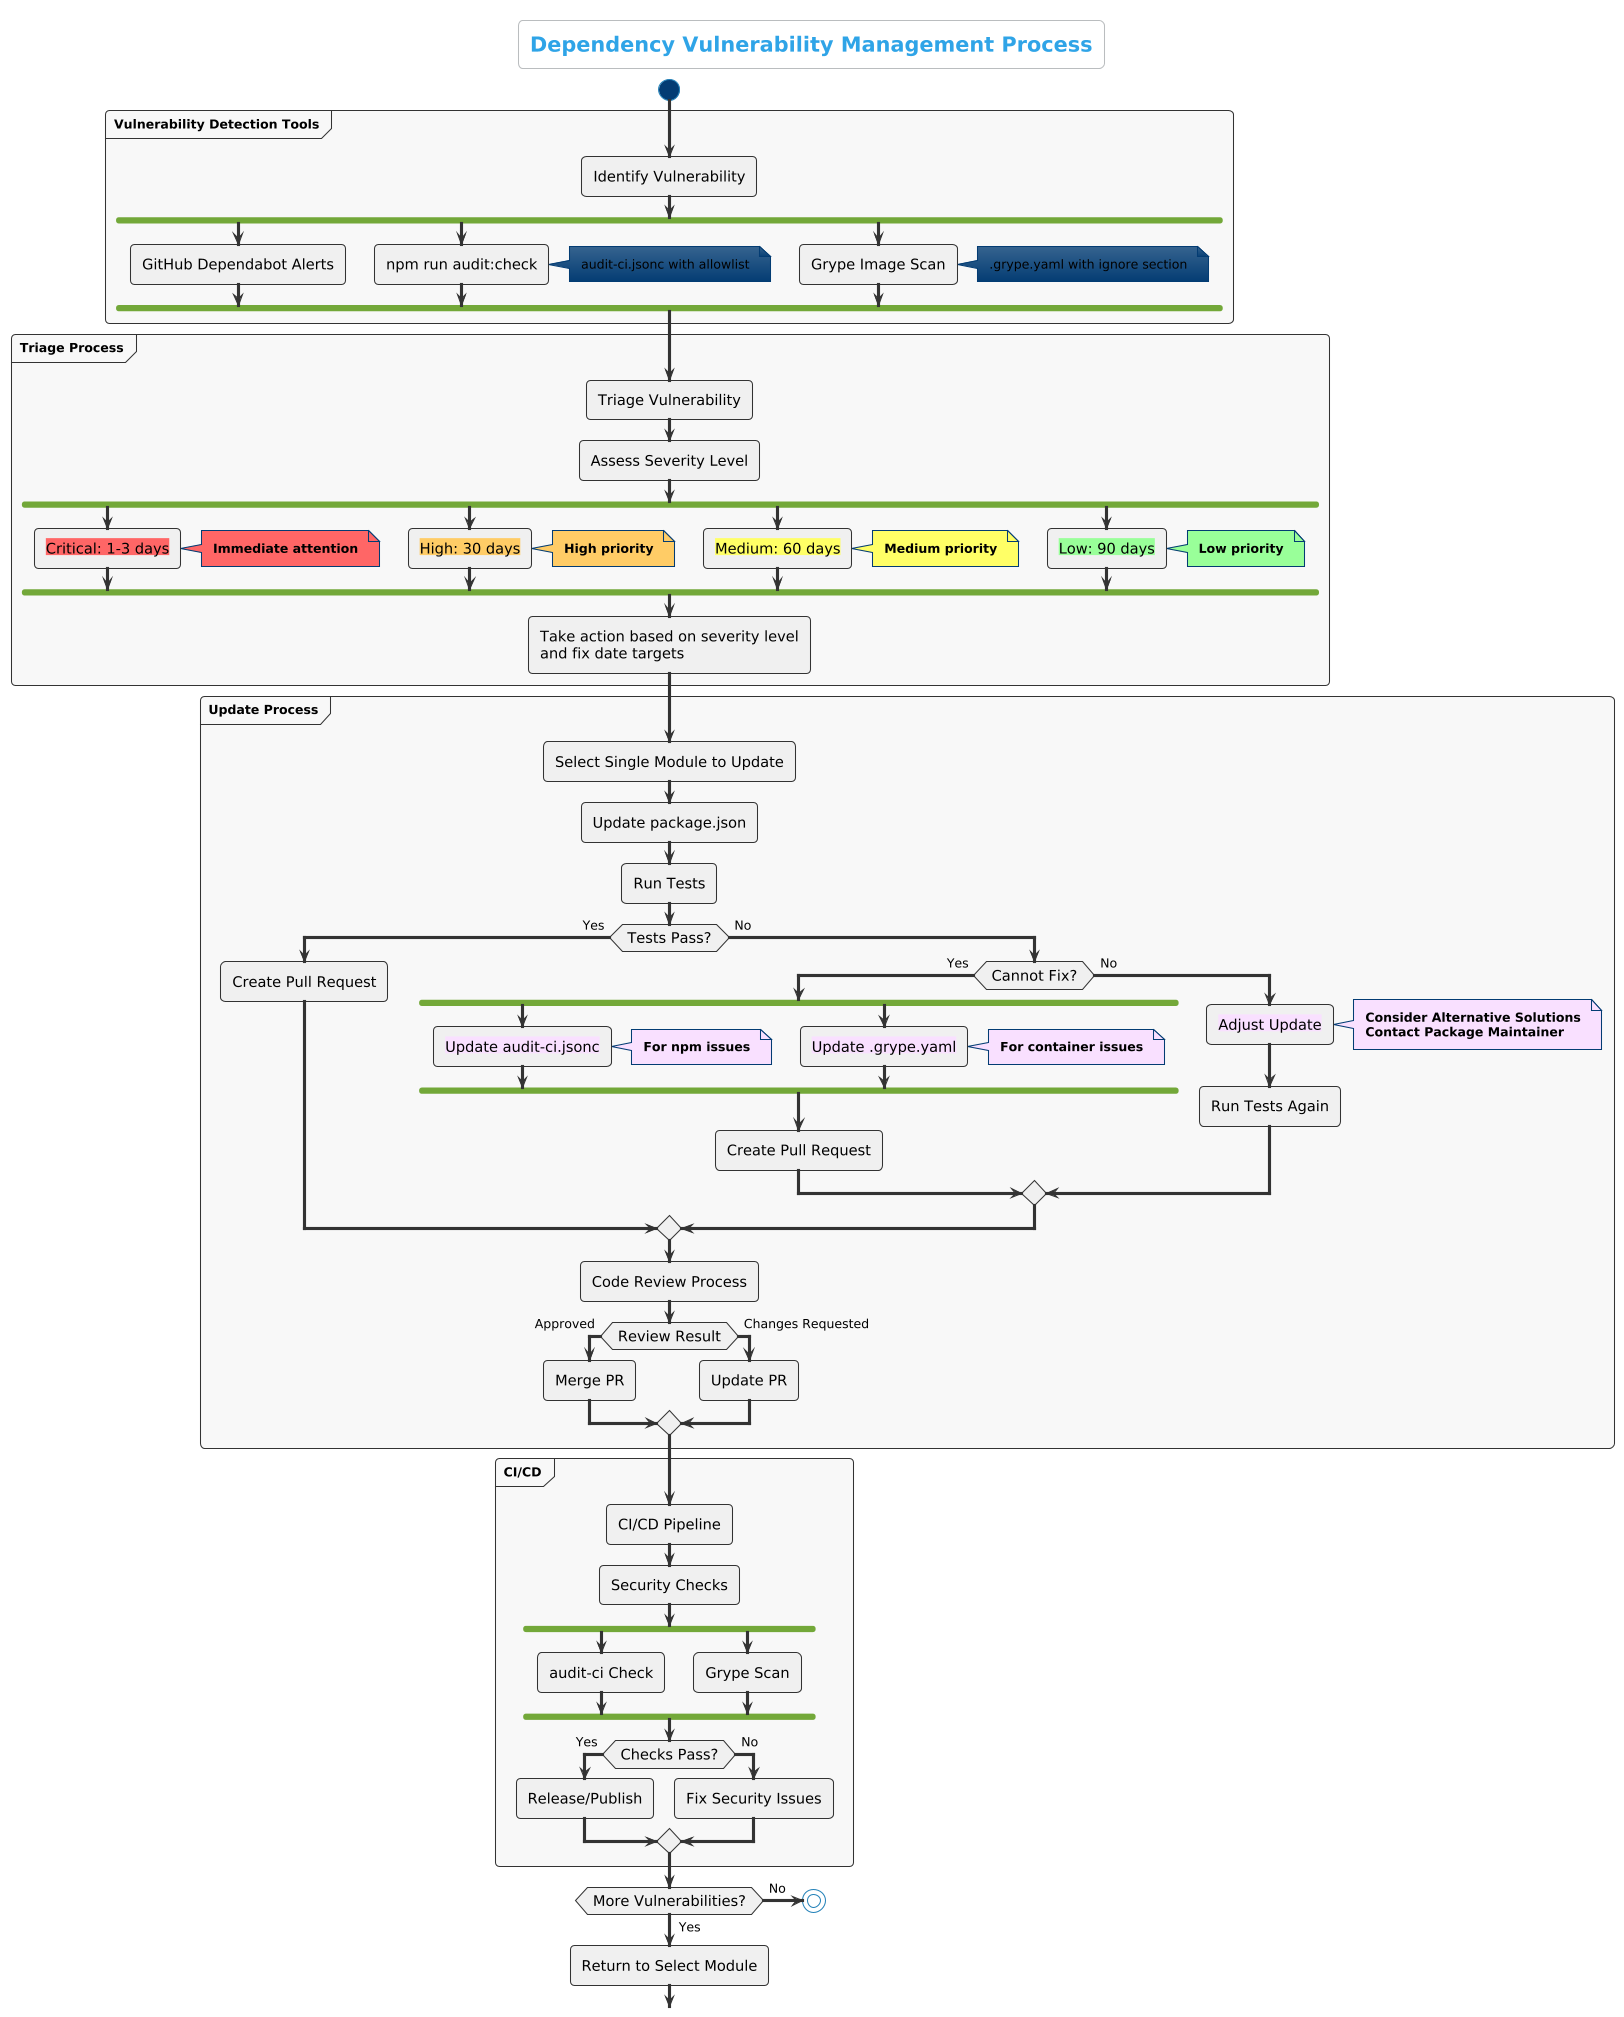

The diagram above was rendered by PlantUML. Its source (embedded in the PNG):
@startuml
!theme cerulean

skinparam ActivityBackgroundColor #f0f0f0
skinparam ActivityBorderColor #333333
skinparam ArrowColor #333333
skinparam backgroundColor white
skinparam ActivityFontColor black
skinparam ActivityFontSize 14
skinparam noteFontColor black
skinparam ArrowFontColor black
skinparam PartitionFontColor #000000
skinparam PartitionFontStyle bold
skinparam PartitionBorderColor #333333
skinparam PartitionBackgroundColor #f8f8f8

title Dependency Vulnerability Management Process

start

partition "Vulnerability Detection Tools" {
  :Identify Vulnerability;
  fork
    :GitHub Dependabot Alerts;
  fork again
    :npm run audit:check;
    note right: audit-ci.jsonc with allowlist
  fork again
    :Grype Image Scan;
    note right: .grype.yaml with ignore section
  end fork
}

partition "Triage Process" {
  :Triage Vulnerability;
  :Assess Severity Level;
  fork
    :<back:#FF6666>Critical: 1-3 days</back>;
    note right #FF6666: <b><color:black>Immediate attention</color></b>
  fork again
    :<back:#FFCC66>High: 30 days</back>;
    note right #FFCC66: <b><color:black>High priority</color></b>
  fork again
    :<back:#FFFF66>Medium: 60 days</back>;
    note right #FFFF66: <b><color:black>Medium priority</color></b>
  fork again
    :<back:#99FF99>Low: 90 days</back>;
    note right #99FF99: <b><color:black>Low priority</color></b>
  end fork
  :Take action based on severity level\nand fix date targets;
}

partition "Update Process" {
  :Select Single Module to Update;
  :Update package.json;
  :Run Tests;
  if (Tests Pass?) then (Yes)
    :Create Pull Request;
  else (No)
    if (Cannot Fix?) then (Yes)
      fork
        :<back:#F9E0FF>Update audit-ci.jsonc</back>;
        note right #F9E0FF: <b><color:black>For npm issues</color></b>
      fork again
        :<back:#F9E0FF>Update .grype.yaml</back>;
        note right #F9E0FF: <b><color:black>For container issues</color></b>
      end fork
      :Create Pull Request;
    else (No)
      :<back:#F9E0FF>Adjust Update</back>;
      note right #F9E0FF
        <b><color:black>Consider Alternative Solutions</color></b>
        <b><color:black>Contact Package Maintainer</color></b>
      end note
      :Run Tests Again;
    endif
  endif
  :Code Review Process;
  if (Review Result) then (Approved)
    :Merge PR;
  else (Changes Requested)
    :Update PR;
  endif
}

partition "CI/CD" {
  :CI/CD Pipeline;
  :Security Checks;
  fork
    :audit-ci Check;
  fork again
    :Grype Scan;
  end fork
  if (Checks Pass?) then (Yes)
    :Release/Publish;
  else (No)
    :Fix Security Issues;
  endif
}

if (More Vulnerabilities?) then (Yes)
  :Return to Select Module;
else (No)
  stop
endif
@enduml